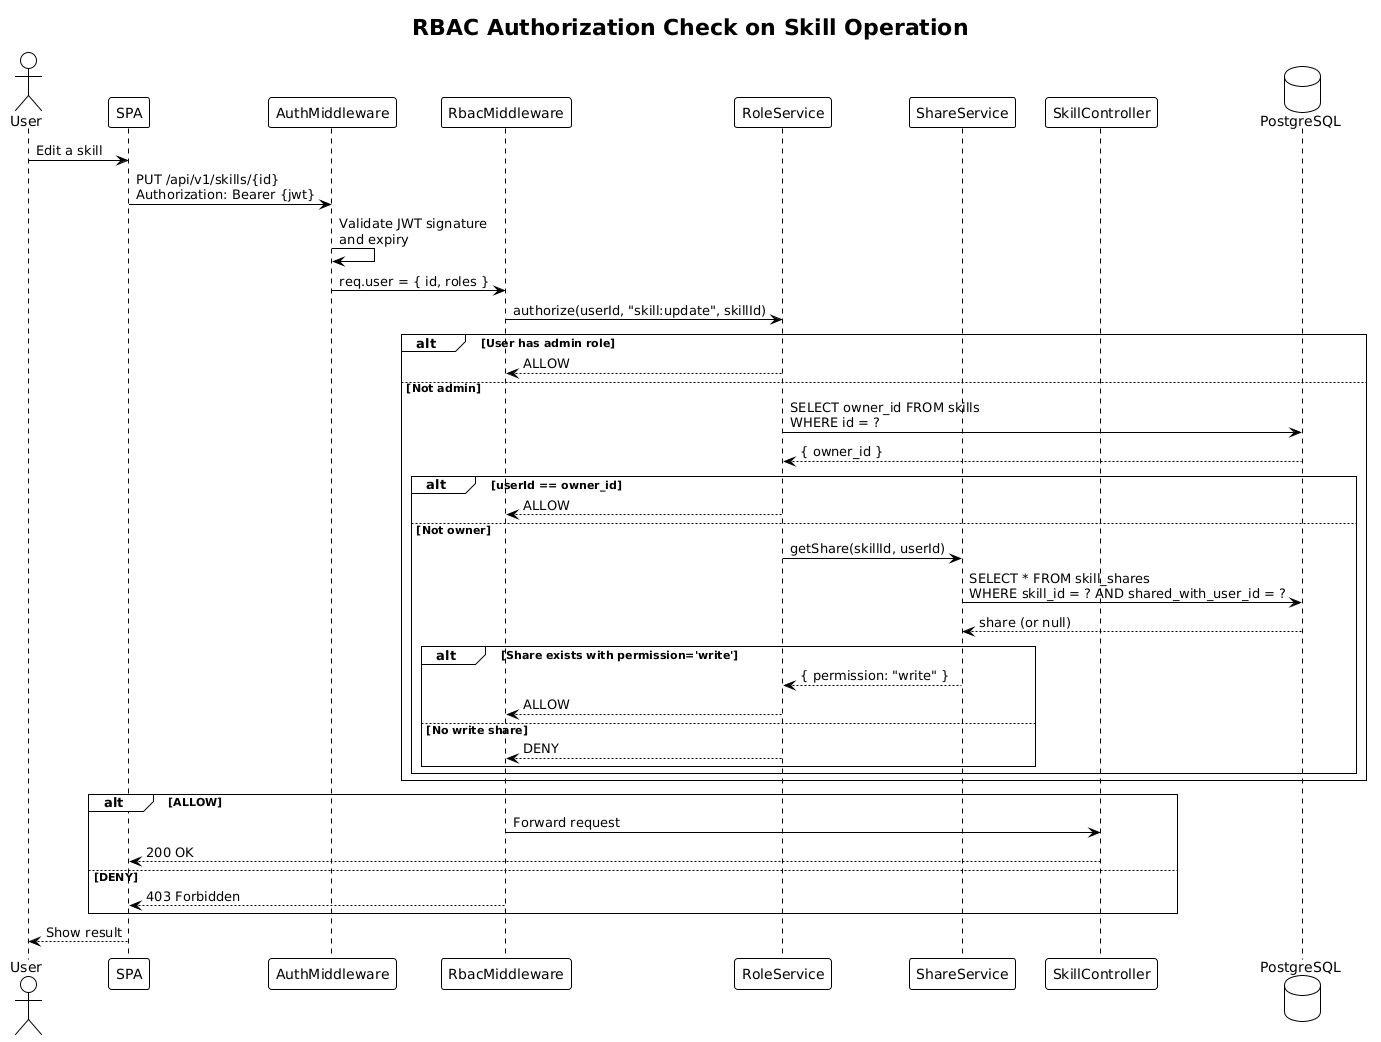

The diagram above was rendered by PlantUML. Its source (embedded in the PNG):
@startuml
!theme plain

title RBAC Authorization Check on Skill Operation

actor User as user
participant "SPA" as spa
participant "AuthMiddleware" as authMw
participant "RbacMiddleware" as rbacMw
participant "RoleService" as roleSvc
participant "ShareService" as shareSvc
participant "SkillController" as skillCtrl
database "PostgreSQL" as db

user -> spa : Edit a skill
spa -> authMw : PUT /api/v1/skills/{id}\nAuthorization: Bearer {jwt}

authMw -> authMw : Validate JWT signature\nand expiry
authMw -> rbacMw : req.user = { id, roles }

rbacMw -> roleSvc : authorize(userId, "skill:update", skillId)

alt User has admin role
    roleSvc --> rbacMw : ALLOW
else Not admin
    roleSvc -> db : SELECT owner_id FROM skills\nWHERE id = ?
    db --> roleSvc : { owner_id }

    alt userId == owner_id
        roleSvc --> rbacMw : ALLOW
    else Not owner
        roleSvc -> shareSvc : getShare(skillId, userId)
        shareSvc -> db : SELECT * FROM skill_shares\nWHERE skill_id = ? AND shared_with_user_id = ?
        db --> shareSvc : share (or null)

        alt Share exists with permission='write'
            shareSvc --> roleSvc : { permission: "write" }
            roleSvc --> rbacMw : ALLOW
        else No write share
            roleSvc --> rbacMw : DENY
        end
    end
end

alt ALLOW
    rbacMw -> skillCtrl : Forward request
    skillCtrl --> spa : 200 OK
else DENY
    rbacMw --> spa : 403 Forbidden
end

spa --> user : Show result
@enduml